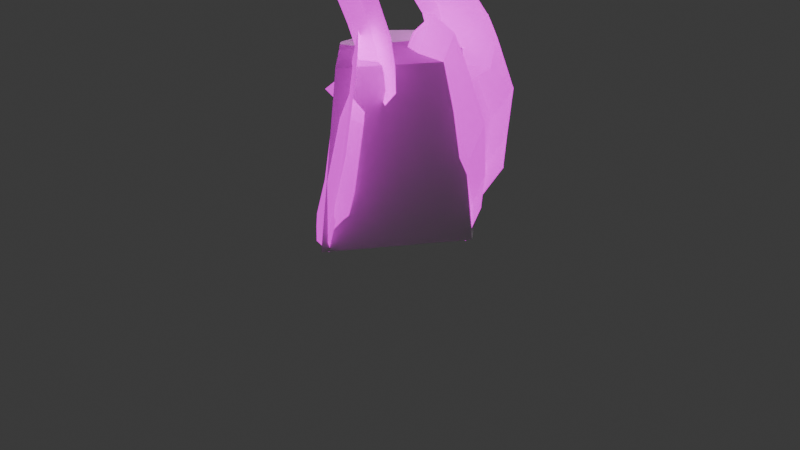 # Source: saving_flower.blend  (saved by Blender 4.0.36; exported with 4.5.12 LTS)
import bpy
from mathutils import Matrix  # noqa: F401  (used for matrix-valued properties, if any)

bpy.ops.wm.read_factory_settings(use_empty=True)
scene = bpy.context.scene
scene.name = 'Scene'

# ---- collections
col_collection = bpy.data.collections.new('Collection'); scene.collection.children.link(col_collection)
col_saving_flower = bpy.data.collections.new('saving_flower'); scene.collection.children.link(col_saving_flower)
col_saving_flower_phy = bpy.data.collections.new('saving_flower_phy'); scene.collection.children.link(col_saving_flower_phy)

# ---- images (referenced by path relative to the original .blend; pixels are not part of the script)
import os
ASSET_DIR = os.environ.get("B2B_ASSET_DIR", "")  # directory of the original .blend (textures are referenced by path, not embedded)
HERE = os.path.dirname(os.path.abspath(__file__))  # packed textures are extracted next to this script under _unpacked/

def load_image(name, relpath, width, height, colorspace="sRGB"):
    """Load a texture the original file referenced (path relative to the .blend, or extracted next to this script)."""
    p = next((c for c in (os.path.join(HERE, relpath), os.path.join(ASSET_DIR, relpath)) if relpath and os.path.exists(c)), "")
    if p:
        img = bpy.data.images.load(p, check_existing=True)
        img.name = name
    else:  # same state as the original file: an image datablock whose file is absent (Cycles renders it pink)
        img = bpy.data.images.new(name, width, height)
        img.source = "FILE"
        img.filepath = "//" + (relpath or name)
    img.colorspace_settings.name = colorspace
    return img
img_saving_flower_albedo_psd = load_image('saving_flower_albedo.psd', 'saving_flower_albedo.psd', 1024, 1024, 'sRGB')
img_saving_flower_psd = load_image('saving_flower.psd', 'saving_flower.psd', 1024, 1024, 'sRGB')

# ---- materials (node trees are filled in below, after node groups)
mat_saving_flower = bpy.data.materials.new('saving_flower')
mat_saving_flower.alpha_threshold = 0.0
mat_saving_flower.use_transparent_shadow = False
mat_saving_flower.roughness = 0.5
mat_saving_flower.line_color = (0.0, 0.0, 0.0, 1.0)

# ---- material node trees
mat_saving_flower.use_nodes = True; mat_saving_flower.node_tree.nodes.clear()
_N = mat_saving_flower.node_tree.nodes; _L = mat_saving_flower.node_tree.links
n0 = _N.new('ShaderNodeOutputMaterial'); n0.name = 'Material Output'; n0.location = (300, 300)
n1 = _N.new('ShaderNodeBsdfPrincipled'); n1.name = 'Principled BSDF'; n1.location = (10, 300)
n1.inputs[2].default_value = 1.0
n1.inputs[3].default_value = 1.0
n1.inputs[28].default_value = 1.0
n2 = _N.new('ShaderNodeTexImage'); n2.name = 'Image Texture'; n2.location = (-280, 280)
n2.image = img_saving_flower_albedo_psd
n2.interpolation = 'Closest'
n3 = _N.new('ShaderNodeTexImage'); n3.name = 'Image Texture.001'; n3.location = (-280, -240)
n3.image = img_saving_flower_psd
_L.new(n1.outputs[0], n0.inputs[0])
_L.new(n2.outputs[0], n1.inputs[0])
_L.new(n3.outputs[0], n1.inputs[27])
n0.is_active_output = True

# ---- world
world_world = bpy.data.worlds.new('World'); scene.world = world_world
world_world.use_nodes = True; world_world.node_tree.nodes.clear()
_N = world_world.node_tree.nodes; _L = world_world.node_tree.links
n0 = _N.new('ShaderNodeOutputWorld'); n0.name = 'World Output'; n0.location = (300, 300)
n1 = _N.new('ShaderNodeBackground'); n1.name = 'Background'; n1.location = (10, 300)
n1.inputs[0].default_value = (0.05088, 0.05088, 0.05088, 1.0)
_L.new(n1.outputs[0], n0.inputs[0])
n0.is_active_output = True
world_world.color = (0.05088, 0.05088, 0.05088)
world_world.use_sun_shadow = False
world_world.sun_shadow_jitter_overblur = 0.0

# ---- cameras
cam_camera = bpy.data.cameras.new('Camera')
cam_camera.clip_end = 100.0
cam_camera.ortho_scale = 7.314

# ---- lights
light_light = bpy.data.lights.new('Light', 'POINT')
light_light.transmission_factor = 0.0
light_light.use_soft_falloff = False
light_light.energy = 1000.0
light_light.shadow_soft_size = 0.1
light_light.shadow_maximum_resolution = 0.006
light_light.use_absolute_resolution = True

# ---- meshes
me_cube = bpy.data.meshes.new('Cube')
me_cube.from_pydata([(0.2367, 0.1487, 0.1385), (0.2023, -0.1061, -0.3579), (-0.07732, -0.457, 0.1385), (0.1111, -0.282, -0.3579), (-0.215, 0.3829, -0.3159), (-0.2919, 0.4228, -0.3579), (-0.5291, -0.2227, -0.3159), (-0.606, -0.1828, -0.3579), (-0.1712, -0.125, 0.02537), (-0.2898, -0.06344, -0.09399), (-0.08869, 0.0341, 0.02537), (-0.2073, 0.09564, -0.09399), (-0.4118, -0.4052, 0.2614), (-0.7044, 0.05757, -0.1457), (0.03052, 0.06624, 0.4794), (-0.262, 0.529, 0.07229), (-0.3043, 0.03536, 0.2956), (-0.4455, -0.02392, 0.2025), (-0.3267, 0.1988, 0.2255), (-0.4679, 0.1395, 0.1324), (-0.6082, 0.1288, 0.9712), (-0.5318, 0.03774, 0.4671), (-0.5787, 0.2735, 0.387), (-0.6537, 0.1131, 0.3596), (-0.7206, -0.3245, 0.2778), (-0.7958, 0.32, 0.06729), (-0.2446, -0.1235, 0.7233), (-0.3199, 0.5211, 0.5128), (-0.5559, 0.2175, -0.58), (-0.4007, -0.4468, -0.58), (0.1635, 0.1371, -0.58), (0.2086, -0.05587, -0.58), (-0.4167, -0.4218, 0.2808), (-0.2385, -0.1795, 0.3844), (-0.3836, -0.2575, 0.4848), (-0.009916, -0.4123, 0.5215), (-0.2339, -0.6169, 0.4259), (-0.126, -0.5091, 0.6414), (0.1265, -0.5396, 0.4245), (-0.1509, -0.6906, 0.3857), (0.05959, -0.6752, 0.5445), (0.2008, -0.6354, 0.2439), (-0.08947, -0.7642, 0.2629), (0.1602, -0.7959, 0.3429), (0.2434, -0.7968, -0.3767), (-0.03824, -0.9193, -0.2936), (0.2187, -0.9771, -0.3125), (0.07546, -0.7831, -0.8356), (-0.1796, -0.9154, -0.6991), (0.05292, -0.973, -0.8102), (0.04242, -0.7728, -0.9895), (-0.2219, -0.8945, -0.8608), (0.01068, -0.9618, -0.9663), (0.05308, -0.7571, -1.03), (-0.2382, -0.8851, -1.028), (0.0185, -0.947, -1.03), (0.01081, -0.02207, 0.3566), (-0.1264, 0.2496, 0.3651), (-0.1357, 0.1275, 0.5091), (0.1101, 0.2063, 0.6502), (0.2271, -0.03629, 0.5364), (0.1847, 0.06999, 0.761), (0.3442, 0.186, 0.6679), (0.3209, -0.02868, 0.4663), (0.4775, 0.05359, 0.648), (0.4733, 0.2054, 0.5045), (0.3512, 0.001608, 0.3246), (0.58, 0.09472, 0.4033), (0.6843, 0.3469, -0.1764), (0.5353, 0.06457, -0.1403), (0.7744, 0.174, -0.1672), (0.6464, 0.417, -0.7172), (0.4962, 0.1374, -0.7008), (0.736, 0.2466, -0.7198), (0.6193, 0.4078, -1.033), (0.4685, 0.1279, -1.022), (0.7085, 0.2368, -1.039), (0.6206, 0.4051, -1.071), (0.4693, 0.1258, -1.052), (0.7097, 0.234, -1.068), (-0.0783, -0.4138, 0.9771), (0.1793, -0.6654, 1.134), (0.3649, -0.8315, 1.037), (0.4655, -0.9522, 0.8352), (0.524, -1.133, 0.1798), (0.3582, -1.129, -0.3179), (0.316, -1.118, -0.474), (0.3238, -1.103, -0.5382), (0.03693, 0.1449, 0.9239), (0.3573, 0.0874, 1.176), (0.6501, 0.071, 1.063), (0.7526, 0.1121, 0.818), (0.947, 0.1914, 0.2476), (0.9086, 0.2641, -0.3051), (0.8811, 0.2543, -0.6239), (0.8824, 0.2514, -0.6534), (-0.2208, 0.003798, 0.5815), (-0.281, -0.2781, 0.4924), (-0.1594, -0.165, 0.3991), (-0.04639, -0.4453, 0.694), (-0.01008, -0.159, 0.7273), (0.1115, -0.3365, 0.6224), (-0.05799, -0.4967, 0.8977), (-0.006418, -0.2021, 0.8389), (0.129, -0.4017, 0.8804), (-0.1609, -0.4935, 1.086), (-0.07295, -0.2089, 0.9782), (0.02619, -0.3997, 1.111), (-0.6148, -0.374, 1.507), (-0.4771, -0.1141, 1.368), (-0.445, -0.2767, 1.57), (-1.021, -0.1532, 1.622), (-0.8317, 0.07783, 1.479), (-0.8807, -0.04968, 1.711), (-1.152, -0.08381, 1.674), (-0.98, 0.1434, 1.521), (-1.015, 0.02549, 1.757), (-1.193, -0.08547, 1.692), (-1.119, 0.2069, 1.591), (-1.074, 0.03465, 1.786), (0.3375, -0.4957, 0.4286), (0.628, -0.629, 0.6579), (0.6595, -0.6662, 0.92), (0.5714, -0.6346, 1.154), (0.1176, -0.4748, 1.618), (-0.3405, -0.2935, 1.752), (-0.4874, -0.2435, 1.795), (-0.5518, -0.2445, 1.822), (-0.19, 0.457, 0.3225), (-0.4867, 0.5244, 0.3327), (-0.3984, 0.4368, 0.475), (-0.302, 0.6738, 0.6202), (-0.04077, 0.6112, 0.5049), (-0.1493, 0.6424, 0.7302), (-0.1371, 0.8409, 0.6406), (0.01312, 0.6896, 0.4361), (0.04989, 0.8594, 0.6208), (-0.06992, 0.9556, 0.4791), (0.008859, 0.7347, 0.2952), (0.08322, 0.9689, 0.3779), (-0.04536, 1.22, -0.1973), (0.07709, 0.9249, -0.1666), (0.1453, 1.179, -0.189), (-0.1244, 1.245, -0.7376), (-0.004823, 0.9512, -0.7266), (0.06398, 1.206, -0.7412), (-0.135, 1.224, -1.053), (-0.0157, 0.9295, -1.048), (0.0535, 1.184, -1.06), (-0.1322, 1.224, -1.092), (-0.01357, 0.9294, -1.078), (0.05646, 1.184, -1.09), (-0.1655, 0.491, 0.8526), (0.08351, 0.6966, 1.108), (0.2827, 0.9136, 0.9984), (0.3161, 1.023, 0.7555), (0.3782, 1.233, 0.1886), (0.2968, 1.26, -0.3635), (0.2864, 1.238, -0.6828), (0.2893, 1.238, -0.7123), (-0.3795, 0.3655, 0.547), (-0.1909, 0.1081, 0.4535), (-0.2028, 0.2828, 0.363), (0.05883, 0.2757, 0.6597), (-0.1553, 0.5411, 0.6971), (0.08312, 0.4431, 0.5899), (0.06702, 0.3113, 0.8654), (-0.1362, 0.5699, 0.8101), (0.1244, 0.4787, 0.8497), (-0.03119, 0.3315, 1.056), (-0.1965, 0.5892, 0.9509), (0.02715, 0.4977, 1.082), (-0.5043, 0.3552, 1.481), (-0.613, 0.6165, 1.346), (-0.4633, 0.5217, 1.546), (-0.9777, 0.3283, 1.598), (-1.027, 0.5952, 1.458), (-0.9666, 0.4961, 1.689), (-1.119, 0.2873, 1.649), (-1.182, 0.5558, 1.501), (-1.116, 0.4596, 1.735), (-1.145, 0.255, 1.666), (-1.323, 0.5, 1.57), (-1.162, 0.4211, 1.763), (0.3782, 0.4232, 0.3938), (0.6696, 0.5472, 0.6246), (0.7149, 0.5564, 0.8872), (0.622, 0.5472, 1.122), (0.1373, 0.5339, 1.591), (-0.3729, 0.5533, 1.728), (-0.5261, 0.541, 1.772), (-0.573, 0.5121, 1.799)], [], [(0, 14, 12), (3, 2, 6, 7), (7, 6, 4, 5), (1, 30, 28), (1, 0, 2, 3), (5, 4, 0, 1), (10, 11, 19), (4, 15, 14), (2, 12, 13), (6, 13, 15), (8, 9, 13, 12), (10, 8, 12, 14), (9, 11, 15, 13), (11, 10, 14, 15), (19, 17, 21), (8, 10, 18), (11, 9, 17), (9, 8, 16), (22, 23, 21), (17, 16, 20), (18, 19, 23), (16, 18, 22), (14, 26, 27), (12, 24, 26), (15, 27, 25), (13, 25, 24), (14, 12, 26), (15, 14, 27), (13, 15, 25), (12, 13, 24), (4, 6, 15), (0, 4, 14), (2, 0, 12), (6, 2, 13), (22, 18, 23), (23, 19, 21), (21, 17, 20), (20, 16, 22), (19, 11, 17), (17, 9, 16), (16, 8, 18), (18, 10, 19), (20, 22, 21), (28, 30, 31, 29), (7, 29, 31), (5, 28, 29), (3, 31, 30), (7, 5, 29), (3, 7, 31), (1, 3, 30), (5, 1, 28), (33, 34, 32), (36, 37, 40, 39), (32, 34, 37, 36), (34, 33, 35, 37), (33, 32, 36, 35), (39, 40, 43, 42), (37, 35, 38, 40), (35, 36, 39, 38), (42, 43, 46, 45), (40, 38, 41, 43), (38, 39, 42, 41), (45, 46, 49, 48), (43, 41, 44, 46), (41, 42, 45, 44), (48, 49, 52, 51), (46, 44, 47, 49), (44, 45, 48, 47), (51, 52, 55, 54), (49, 47, 50, 52), (47, 48, 51, 50), (53, 54, 55), (52, 50, 53, 55), (50, 51, 54, 53), (57, 56, 58), (61, 60, 63, 64), (58, 56, 60, 61), (57, 58, 61, 59), (56, 57, 59, 60), (64, 63, 66, 67), (59, 61, 64, 62), (60, 59, 62, 63), (67, 66, 69, 70), (62, 64, 67, 65), (63, 62, 65, 66), (70, 69, 72, 73), (65, 67, 70, 68), (66, 65, 68, 69), (73, 72, 75, 76), (68, 70, 73, 71), (69, 68, 71, 72), (76, 75, 78, 79), (71, 73, 76, 74), (72, 71, 74, 75), (77, 79, 78), (74, 76, 79, 77), (75, 74, 77, 78), (46, 49, 85, 84), (34, 37, 81, 80), (43, 46, 84, 83), (52, 55, 87, 86), (40, 43, 83, 82), (49, 52, 86, 85), (37, 40, 82, 81), (61, 58, 88, 89), (70, 67, 91, 92), (79, 76, 94, 95), (67, 64, 90, 91), (76, 73, 93, 94), (64, 61, 89, 90), (73, 70, 92, 93), (97, 98, 96), (100, 101, 104, 103), (96, 98, 101, 100), (98, 97, 99, 101), (97, 96, 100, 99), (103, 104, 107, 106), (101, 99, 102, 104), (99, 100, 103, 102), (106, 107, 110, 109), (104, 102, 105, 107), (102, 103, 106, 105), (109, 110, 113, 112), (107, 105, 108, 110), (105, 106, 109, 108), (112, 113, 116, 115), (110, 108, 111, 113), (108, 109, 112, 111), (115, 116, 119, 118), (113, 111, 114, 116), (111, 112, 115, 114), (117, 118, 119), (116, 114, 117, 119), (114, 115, 118, 117), (110, 113, 125, 124), (98, 101, 121, 120), (107, 110, 124, 123), (116, 119, 127, 126), (104, 107, 123, 122), (113, 116, 126, 125), (101, 104, 122, 121), (129, 128, 130), (133, 132, 135, 136), (130, 128, 132, 133), (129, 130, 133, 131), (128, 129, 131, 132), (136, 135, 138, 139), (131, 133, 136, 134), (132, 131, 134, 135), (139, 138, 141, 142), (134, 136, 139, 137), (135, 134, 137, 138), (142, 141, 144, 145), (137, 139, 142, 140), (138, 137, 140, 141), (145, 144, 147, 148), (140, 142, 145, 143), (141, 140, 143, 144), (148, 147, 150, 151), (143, 145, 148, 146), (144, 143, 146, 147), (149, 151, 150), (146, 148, 151, 149), (147, 146, 149, 150), (133, 130, 152, 153), (142, 139, 155, 156), (151, 148, 158, 159), (139, 136, 154, 155), (148, 145, 157, 158), (136, 133, 153, 154), (145, 142, 156, 157), (161, 162, 160), (164, 165, 168, 167), (160, 162, 165, 164), (162, 161, 163, 165), (161, 160, 164, 163), (167, 168, 171, 170), (165, 163, 166, 168), (163, 164, 167, 166), (170, 171, 174, 173), (168, 166, 169, 171), (166, 167, 170, 169), (173, 174, 177, 176), (171, 169, 172, 174), (169, 170, 173, 172), (176, 177, 180, 179), (174, 172, 175, 177), (172, 173, 176, 175), (179, 180, 183, 182), (177, 175, 178, 180), (175, 176, 179, 178), (181, 182, 183), (180, 178, 181, 183), (178, 179, 182, 181), (174, 177, 189, 188), (162, 165, 185, 184), (171, 174, 188, 187), (180, 183, 191, 190), (168, 171, 187, 186), (177, 180, 190, 189), (165, 168, 186, 185)])
_uv = me_cube.uv_layers.new(name='UVMap')
_uv.uv.foreach_set('vector', [0.4555, 0.8939, 0.4087, 0.8654, 0.5021, 0.8655, 0.506, 0.9153, 0.4994, 0.8847, 0.5161, 0.9133, 0.5151, 0.9186, 0.5151, 0.9186, 0.5161, 0.9133, 0.4849, 0.9299, 0.4947, 0.9273, 0.5014, 0.911, 0.5213, 0.9232, 0.5087, 0.9257, 0.5014, 0.911, 0.4555, 0.8939, 0.4994, 0.8847, 0.506, 0.9153, 0.4947, 0.9273, 0.4849, 0.9299, 0.4555, 0.8939, 0.5014, 0.911, 0.1926, 0.5295, 0.1705, 0.5174, 0.187, 0.5123, 0.4849, 0.9299, 0.463, 0.9404, 0.4087, 0.8654, 0.4994, 0.8847, 0.5021, 0.8655, 0.5203, 0.9197, 0.5161, 0.9133, 0.5203, 0.9197, 0.463, 0.9404, 0.2051, 0.5072, 0.1824, 0.4948, 0.1239, 0.4498, 0.2523, 0.4514, 0.1926, 0.5295, 0.2051, 0.5072, 0.2523, 0.4514, 0.2517, 0.5785, 0.1824, 0.4948, 0.1705, 0.5174, 0.1245, 0.5785, 0.1239, 0.4498, 0.1705, 0.5174, 0.1926, 0.5295, 0.2517, 0.5785, 0.1245, 0.5785, 0.187, 0.5123, 0.1877, 0.512, 0.1877, 0.5127, 0.2051, 0.5072, 0.1926, 0.5295, 0.1873, 0.513, 0.1705, 0.5174, 0.1824, 0.4948, 0.1877, 0.512, 0.1824, 0.4948, 0.2051, 0.5072, 0.188, 0.5127, 0.1877, 0.5128, 0.1876, 0.5127, 0.1877, 0.5127, 0.1877, 0.512, 0.188, 0.5127, 0.1878, 0.5129, 0.1873, 0.513, 0.187, 0.5123, 0.1876, 0.5127, 0.188, 0.5127, 0.1873, 0.513, 0.1877, 0.5128, 0.5784, 0.7965, 0.5243, 0.8833, 0.4634, 0.8509, 0.5487, 0.9827, 0.4869, 0.9461, 0.5243, 0.8833, 0.3745, 0.7965, 0.4634, 0.8509, 0.4193, 0.9101, 0.3814, 0.9802, 0.4193, 0.9101, 0.4869, 0.9461, 0.5784, 0.7965, 0.5487, 0.9827, 0.5243, 0.8833, 0.3745, 0.7965, 0.5784, 0.7965, 0.4634, 0.8509, 0.3814, 0.9802, 0.3745, 0.7965, 0.4193, 0.9101, 0.5487, 0.9827, 0.3814, 0.9802, 0.4869, 0.9461, 0.4849, 0.9299, 0.5161, 0.9133, 0.463, 0.9404, 0.4555, 0.8939, 0.4849, 0.9299, 0.4087, 0.8654, 0.4994, 0.8847, 0.4555, 0.8939, 0.5021, 0.8655, 0.5161, 0.9133, 0.4994, 0.8847, 0.5203, 0.9197, 0.1877, 0.5128, 0.1873, 0.513, 0.1876, 0.5127, 0.1876, 0.5127, 0.187, 0.5123, 0.1877, 0.5127, 0.1877, 0.5127, 0.1877, 0.512, 0.1878, 0.5129, 0.1878, 0.5129, 0.188, 0.5127, 0.1877, 0.5128, 0.187, 0.5123, 0.1705, 0.5174, 0.1877, 0.512, 0.1877, 0.512, 0.1824, 0.4948, 0.188, 0.5127, 0.188, 0.5127, 0.2051, 0.5072, 0.1873, 0.513, 0.1873, 0.513, 0.1926, 0.5295, 0.187, 0.5123, 0.1878, 0.5129, 0.1877, 0.5128, 0.1877, 0.5127, 0.5087, 0.9257, 0.5213, 0.9232, 0.5385, 0.933, 0.5199, 0.923, 0.5151, 0.9186, 0.5199, 0.923, 0.5385, 0.933, 0.4947, 0.9273, 0.5087, 0.9257, 0.5199, 0.923, 0.506, 0.9153, 0.5385, 0.933, 0.5213, 0.9232, 0.5151, 0.9186, 0.4947, 0.9273, 0.5199, 0.923, 0.506, 0.9153, 0.5151, 0.9186, 0.5385, 0.933, 0.5014, 0.911, 0.506, 0.9153, 0.5213, 0.9232, 0.4947, 0.9273, 0.5014, 0.911, 0.5087, 0.9257, 0.848, 0.5407, 0.8781, 0.5412, 0.8477, 0.5472, 0.8167, 0.5676, 0.8436, 0.6008, 0.8064, 0.6182, 0.7948, 0.572, 0.8477, 0.5472, 0.8781, 0.5412, 0.8436, 0.6008, 0.8167, 0.5676, 0.8781, 0.5412, 0.848, 0.5407, 0.8227, 0.518, 0.8404, 0.4949, 0.848, 0.5407, 0.8477, 0.5472, 0.8167, 0.5676, 0.8227, 0.518, 0.7948, 0.572, 0.8064, 0.6182, 0.7661, 0.6235, 0.7633, 0.5739, 0.8404, 0.4949, 0.8227, 0.518, 0.7904, 0.5124, 0.8002, 0.4827, 0.8227, 0.518, 0.8167, 0.5676, 0.7948, 0.572, 0.7904, 0.5124, 0.7633, 0.5739, 0.7661, 0.6235, 0.6384, 0.6274, 0.6428, 0.5771, 0.8002, 0.4827, 0.7904, 0.5124, 0.753, 0.5129, 0.7591, 0.4801, 0.7904, 0.5124, 0.7948, 0.572, 0.7633, 0.5739, 0.753, 0.5129, 0.6428, 0.5771, 0.6384, 0.6274, 0.5475, 0.6035, 0.5772, 0.5695, 0.7591, 0.4801, 0.753, 0.5129, 0.6362, 0.5177, 0.6369, 0.4828, 0.753, 0.5129, 0.7633, 0.5739, 0.6428, 0.5771, 0.6362, 0.5177, 0.5772, 0.5695, 0.5475, 0.6035, 0.5254, 0.5746, 0.5631, 0.5645, 0.6369, 0.4828, 0.6362, 0.5177, 0.5655, 0.5395, 0.5437, 0.511, 0.6362, 0.5177, 0.6428, 0.5771, 0.5772, 0.5695, 0.5655, 0.5395, 0.5631, 0.5645, 0.5254, 0.5746, 0.5232, 0.5576, 0.5565, 0.5607, 0.5437, 0.511, 0.5655, 0.5395, 0.5552, 0.5504, 0.5209, 0.5426, 0.5655, 0.5395, 0.5772, 0.5695, 0.5631, 0.5645, 0.5552, 0.5504, 0.5538, 0.5538, 0.5565, 0.5607, 0.5232, 0.5576, 0.5209, 0.5426, 0.5552, 0.5504, 0.5538, 0.5538, 0.5232, 0.5576, 0.5552, 0.5504, 0.5631, 0.5645, 0.5565, 0.5607, 0.5538, 0.5538, 0.4472, 0.5476, 0.4455, 0.5453, 0.4743, 0.5453, 0.4419, 0.4912, 0.4097, 0.5238, 0.3847, 0.5192, 0.3945, 0.4709, 0.4743, 0.5453, 0.4455, 0.5453, 0.4097, 0.5238, 0.4419, 0.4912, 0.4472, 0.5476, 0.4743, 0.5453, 0.4333, 0.6003, 0.4336, 0.571, 0.4455, 0.5453, 0.4472, 0.5476, 0.4336, 0.571, 0.4097, 0.5238, 0.3945, 0.4709, 0.3847, 0.5192, 0.3531, 0.5164, 0.3541, 0.4711, 0.4336, 0.571, 0.4333, 0.6003, 0.3788, 0.6089, 0.3986, 0.5818, 0.4097, 0.5238, 0.4336, 0.571, 0.3986, 0.5818, 0.3847, 0.5192, 0.3541, 0.4711, 0.3531, 0.5164, 0.2549, 0.4947, 0.2488, 0.4464, 0.3986, 0.5818, 0.3788, 0.6089, 0.3323, 0.5976, 0.3597, 0.5753, 0.3847, 0.5192, 0.3986, 0.5818, 0.3597, 0.5753, 0.3531, 0.5164, 0.2488, 0.4464, 0.2549, 0.4947, 0.1632, 0.4829, 0.1496, 0.445, 0.3597, 0.5753, 0.3323, 0.5976, 0.2218, 0.5823, 0.2267, 0.5476, 0.3531, 0.5164, 0.3597, 0.5753, 0.2267, 0.5476, 0.2549, 0.4947, 0.1496, 0.445, 0.1632, 0.4829, 0.132, 0.4878, 0.1001, 0.4763, 0.2267, 0.5476, 0.2218, 0.5823, 0.1284, 0.5479, 0.1474, 0.5201, 0.2549, 0.4947, 0.2267, 0.5476, 0.1474, 0.5201, 0.1632, 0.4829, 0.1001, 0.4763, 0.132, 0.4878, 0.1301, 0.489, 0.09801, 0.4826, 0.1474, 0.5201, 0.1284, 0.5479, 0.09553, 0.4904, 0.1263, 0.501, 0.1632, 0.4829, 0.1474, 0.5201, 0.1263, 0.501, 0.132, 0.4878, 0.1254, 0.4973, 0.09801, 0.4826, 0.1301, 0.489, 0.1263, 0.501, 0.09553, 0.4904, 0.09801, 0.4826, 0.1254, 0.4973, 0.132, 0.4878, 0.1263, 0.501, 0.1254, 0.4973, 0.1301, 0.489, 0.1954, 0.3671, 0.116, 0.3948, 0.1908, 0.3343, 0.2702, 0.3065, 0.3391, 0.5038, 0.3574, 0.4436, 0.4322, 0.3831, 0.4139, 0.4433, 0.3036, 0.3834, 0.1954, 0.3671, 0.2702, 0.3065, 0.3784, 0.3228, 0.0914, 0.4033, 0.08076, 0.4036, 0.1556, 0.343, 0.1662, 0.3428, 0.3383, 0.4052, 0.3036, 0.3834, 0.3784, 0.3228, 0.4132, 0.3446, 0.116, 0.3948, 0.0914, 0.4033, 0.1662, 0.3428, 0.1908, 0.3343, 0.3574, 0.4436, 0.3383, 0.4052, 0.4132, 0.3446, 0.4322, 0.3831, 0.7497, 0.3345, 0.7338, 0.2704, 0.7846, 0.3216, 0.8005, 0.3856, 0.5743, 0.3673, 0.6717, 0.3719, 0.7226, 0.423, 0.6252, 0.4184, 0.4426, 0.3052, 0.4471, 0.3068, 0.4979, 0.358, 0.4934, 0.3563, 0.6717, 0.3719, 0.7148, 0.3709, 0.7656, 0.422, 0.7226, 0.423, 0.4471, 0.3068, 0.4926, 0.3305, 0.5435, 0.3817, 0.4979, 0.358, 0.7148, 0.3709, 0.7497, 0.3345, 0.8005, 0.3856, 0.7656, 0.422, 0.4926, 0.3305, 0.5743, 0.3673, 0.6252, 0.4184, 0.5435, 0.3817, 0.1155, 0.4941, 0.09144, 0.4838, 0.1174, 0.4863, 0.1486, 0.4739, 0.1377, 0.4379, 0.178, 0.4322, 0.1708, 0.4757, 0.1174, 0.4863, 0.09144, 0.4838, 0.1377, 0.4379, 0.1486, 0.4739, 0.09144, 0.4838, 0.1155, 0.4941, 0.1425, 0.5217, 0.1135, 0.5419, 0.1155, 0.4941, 0.1174, 0.4863, 0.1486, 0.4739, 0.1425, 0.5217, 0.1708, 0.4757, 0.178, 0.4322, 0.2175, 0.4373, 0.2021, 0.4822, 0.1135, 0.5419, 0.1425, 0.5217, 0.1759, 0.5357, 0.153, 0.5641, 0.1425, 0.5217, 0.1486, 0.4739, 0.1708, 0.4757, 0.1759, 0.5357, 0.2021, 0.4822, 0.2175, 0.4373, 0.3413, 0.4613, 0.3207, 0.5067, 0.153, 0.5641, 0.1759, 0.5357, 0.2139, 0.5445, 0.1931, 0.5753, 0.1759, 0.5357, 0.1708, 0.4757, 0.2021, 0.4822, 0.2139, 0.5445, 0.3207, 0.5067, 0.3413, 0.4613, 0.4194, 0.5043, 0.3825, 0.5292, 0.1931, 0.5753, 0.2139, 0.5445, 0.3257, 0.5665, 0.3114, 0.5995, 0.2139, 0.5445, 0.2021, 0.4822, 0.3207, 0.5067, 0.3257, 0.5665, 0.3825, 0.5292, 0.4194, 0.5043, 0.4335, 0.5358, 0.3954, 0.5371, 0.3114, 0.5995, 0.3257, 0.5665, 0.3905, 0.5595, 0.4023, 0.5915, 0.3257, 0.5665, 0.3207, 0.5067, 0.3825, 0.5292, 0.3905, 0.5595, 0.3954, 0.5371, 0.4335, 0.5358, 0.4321, 0.5521, 0.4014, 0.5424, 0.4023, 0.5915, 0.3905, 0.5595, 0.4009, 0.5519, 0.431, 0.5668, 0.3905, 0.5595, 0.3825, 0.5292, 0.3954, 0.5371, 0.4009, 0.5519, 0.4028, 0.5493, 0.4014, 0.5424, 0.4321, 0.5521, 0.431, 0.5668, 0.4009, 0.5519, 0.4028, 0.5493, 0.4321, 0.5521, 0.4009, 0.5519, 0.3954, 0.5371, 0.4014, 0.5424, 0.4028, 0.5493, 0.2052, 0.3582, 0.1244, 0.3714, 0.2073, 0.3245, 0.2877, 0.3092, 0.3208, 0.5132, 0.3505, 0.458, 0.4327, 0.4095, 0.4041, 0.4658, 0.3077, 0.3904, 0.2052, 0.3582, 0.2877, 0.3092, 0.3899, 0.3417, 0.09887, 0.3754, 0.08823, 0.3745, 0.1707, 0.327, 0.1818, 0.3287, 0.3381, 0.4171, 0.3077, 0.3904, 0.3899, 0.3417, 0.4201, 0.3686, 0.1244, 0.3714, 0.09887, 0.3754, 0.1818, 0.3287, 0.2073, 0.3245, 0.3505, 0.458, 0.3381, 0.4171, 0.4201, 0.3686, 0.4327, 0.4095, 0.8548, 0.5293, 0.8527, 0.5275, 0.8807, 0.5206, 0.8363, 0.4758, 0.8128, 0.515, 0.7875, 0.5165, 0.7855, 0.4672, 0.8807, 0.5206, 0.8527, 0.5275, 0.8128, 0.515, 0.8363, 0.4758, 0.8548, 0.5293, 0.8807, 0.5206, 0.8539, 0.5838, 0.8472, 0.5553, 0.8527, 0.5275, 0.8548, 0.5293, 0.8472, 0.5553, 0.8128, 0.515, 0.7855, 0.4672, 0.7875, 0.5165, 0.7561, 0.5213, 0.7463, 0.4771, 0.8472, 0.5553, 0.8539, 0.5838, 0.803, 0.6051, 0.8158, 0.574, 0.8128, 0.515, 0.8472, 0.5553, 0.8158, 0.574, 0.7875, 0.5165, 0.7463, 0.4771, 0.7561, 0.5213, 0.6555, 0.5235, 0.6381, 0.478, 0.8158, 0.574, 0.803, 0.6051, 0.7551, 0.6051, 0.7764, 0.577, 0.7875, 0.5165, 0.8158, 0.574, 0.7764, 0.577, 0.7561, 0.5213, 0.6381, 0.478, 0.6555, 0.5235, 0.5637, 0.5337, 0.5414, 0.5001, 0.7764, 0.577, 0.7551, 0.6051, 0.6441, 0.6164, 0.6406, 0.5815, 0.7561, 0.5213, 0.7764, 0.577, 0.6406, 0.5815, 0.6555, 0.5235, 0.5414, 0.5001, 0.5637, 0.5337, 0.5345, 0.5458, 0.5008, 0.5423, 0.6406, 0.5815, 0.6441, 0.6164, 0.5452, 0.6051, 0.5571, 0.5736, 0.6555, 0.5235, 0.6406, 0.5815, 0.5571, 0.5736, 0.5637, 0.5337, 0.5008, 0.5423, 0.5345, 0.5458, 0.5329, 0.5475, 0.5002, 0.5489, 0.5571, 0.5736, 0.5452, 0.6051, 0.4996, 0.557, 0.5321, 0.5601, 0.5637, 0.5337, 0.5571, 0.5736, 0.5321, 0.5601, 0.5345, 0.5458, 0.5303, 0.5567, 0.5002, 0.5489, 0.5329, 0.5475, 0.5321, 0.5601, 0.4996, 0.557, 0.5002, 0.5489, 0.5303, 0.5567, 0.5345, 0.5458, 0.5321, 0.5601, 0.5303, 0.5567, 0.5329, 0.5475, 0.2365, 0.3898, 0.2284, 0.4553, 0.2052, 0.3875, 0.2134, 0.322, 0.4103, 0.4251, 0.3219, 0.3839, 0.2988, 0.316, 0.3871, 0.3573, 0.515, 0.5261, 0.511, 0.5235, 0.4879, 0.4557, 0.4919, 0.4583, 0.3219, 0.3839, 0.2819, 0.368, 0.2588, 0.3001, 0.2988, 0.316, 0.511, 0.5235, 0.4725, 0.4896, 0.4494, 0.4217, 0.4879, 0.4557, 0.2819, 0.368, 0.2365, 0.3898, 0.2134, 0.322, 0.2588, 0.3001, 0.4725, 0.4896, 0.4103, 0.4251, 0.3871, 0.3573, 0.4494, 0.4217, 0.527, 0.5549, 0.4883, 0.542, 0.5322, 0.5473, 0.5651, 0.5289, 0.5359, 0.4859, 0.5827, 0.4704, 0.588, 0.5263, 0.5322, 0.5473, 0.4883, 0.542, 0.5359, 0.4859, 0.5651, 0.5289, 0.4883, 0.542, 0.527, 0.5549, 0.5505, 0.5844, 0.5309, 0.6105, 0.527, 0.5549, 0.5322, 0.5473, 0.5651, 0.5289, 0.5505, 0.5844, 0.588, 0.5263, 0.5827, 0.4704, 0.6241, 0.4723, 0.6219, 0.526, 0.5309, 0.6105, 0.5505, 0.5844, 0.5842, 0.5922, 0.5792, 0.6232, 0.5505, 0.5844, 0.5651, 0.5289, 0.588, 0.5263, 0.5842, 0.5922, 0.6219, 0.526, 0.6241, 0.4723, 0.7431, 0.4838, 0.7385, 0.5305, 0.5792, 0.6232, 0.5842, 0.5922, 0.6221, 0.5917, 0.6229, 0.6232, 0.5842, 0.5922, 0.588, 0.5263, 0.6219, 0.526, 0.6221, 0.5917, 0.7385, 0.5305, 0.7431, 0.4838, 0.8274, 0.5134, 0.8007, 0.542, 0.6229, 0.6232, 0.6221, 0.5917, 0.7372, 0.5854, 0.741, 0.6168, 0.6221, 0.5917, 0.6219, 0.526, 0.7385, 0.5305, 0.7372, 0.5854, 0.8007, 0.542, 0.8274, 0.5134, 0.8447, 0.5407, 0.8115, 0.5472, 0.741, 0.6168, 0.7372, 0.5854, 0.8049, 0.5696, 0.8248, 0.5951, 0.7372, 0.5854, 0.7385, 0.5305, 0.8007, 0.542, 0.8049, 0.5696, 0.8115, 0.5472, 0.8447, 0.5407, 0.8453, 0.556, 0.8161, 0.5506, 0.8248, 0.5951, 0.8049, 0.5696, 0.8161, 0.56, 0.8461, 0.5692, 0.8049, 0.5696, 0.8007, 0.542, 0.8115, 0.5472, 0.8161, 0.56, 0.8178, 0.5569, 0.8161, 0.5506, 0.8453, 0.556, 0.8461, 0.5692, 0.8161, 0.56, 0.8178, 0.5569, 0.8453, 0.556, 0.8161, 0.56, 0.8115, 0.5472, 0.8161, 0.5506, 0.8178, 0.5569, 0.2156, 0.3578, 0.1325, 0.3703, 0.217, 0.3248, 0.3008, 0.3123, 0.329, 0.5208, 0.3575, 0.4635, 0.4422, 0.419, 0.4132, 0.4748, 0.3177, 0.3943, 0.2156, 0.3578, 0.3008, 0.3123, 0.4024, 0.3493, 0.107, 0.3733, 0.09674, 0.3707, 0.1819, 0.327, 0.1916, 0.3287, 0.347, 0.4223, 0.3177, 0.3943, 0.4024, 0.3493, 0.4316, 0.3775, 0.1325, 0.3703, 0.107, 0.3733, 0.1916, 0.3287, 0.217, 0.3248, 0.3575, 0.4635, 0.347, 0.4223, 0.4316, 0.3775, 0.4422, 0.419])
me_cube.materials.append(mat_saving_flower)
me_cube.use_mirror_vertex_groups = False
me_cube.update()
me_plane = bpy.data.meshes.new('Plane')
me_plane.from_pydata([(0.0198, -1.039, 6.948e-05), (0.8268, 0.1956, 6.948e-05), (-0.7624, 0.3891, 6.948e-05), (0.006246, 1.24, 6.948e-05), (-0.7241, -0.325, 6.948e-05), (-0.5845, -0.2275, 1.765), (-0.01446, -0.7747, 1.765), (0.6039, 0.1714, 1.765), (-0.02484, 0.972, 1.765), (-0.6138, 0.3197, 1.765)], [], [(0, 4, 2, 3, 1), (6, 7, 8, 9, 5), (2, 4, 5, 9), (1, 3, 8, 7), (4, 0, 6, 5), (3, 2, 9, 8), (0, 1, 7, 6)])
_uv = me_plane.uv_layers.new(name='UVMap')
_uv.uv.foreach_set('vector', [0.0, 0.0, 0.0, 0.5, 0.0, 1.0, 1.0, 1.0, 1.0, 0.0, 0.0, 0.0, 1.0, 0.0, 1.0, 1.0, 0.0, 1.0, 0.0, 0.5, 0.0, 1.0, 0.0, 0.5, 0.0, 0.5, 0.0, 1.0, 1.0, 0.0, 1.0, 1.0, 1.0, 1.0, 1.0, 0.0, 0.0, 0.5, 0.0, 0.0, 0.0, 0.0, 0.0, 0.5, 1.0, 1.0, 0.0, 1.0, 0.0, 1.0, 1.0, 1.0, 0.0, 0.0, 1.0, 0.0, 1.0, 0.0, 0.0, 0.0])
me_plane.update()

# ---- objects
ob_light = bpy.data.objects.new('Light', light_light)
ob_camera = bpy.data.objects.new('Camera', cam_camera)
ob_saving_flower = bpy.data.objects.new('saving_flower', me_cube)
ob_saving_flower_phy = bpy.data.objects.new('saving_flower_phy', me_plane)

# ---- transforms, parenting, visibility, modifiers, constraints
ob_light.location = (-2.158, 7.184, 6.921)
ob_light.rotation_euler = (0.6503, 0.05522, 1.866)
ob_light.lock_rotations_4d = False
ob_light.empty_display_type = 'ARROWS'
ob_light.color = (0.0, 0.0, 0.0, 0.0)
ob_light.lineart.crease_threshold = 0.0
ob_camera.location = (7.359, -6.926, 4.958)
ob_camera.rotation_euler = (1.109, 0.0, 0.8149)
ob_camera.lock_rotations_4d = False
ob_camera.empty_display_type = 'ARROWS'
ob_camera.color = (0.0, 0.0, 0.0, 0.0)
ob_camera.display_type = 'WIRE'
ob_camera.lineart.crease_threshold = 0.0
ob_saving_flower.location = (0.0, 0.0, 1.0)
ob_saving_flower.lock_rotations_4d = False
ob_saving_flower.empty_display_type = 'ARROWS'
ob_saving_flower.lineart.crease_threshold = 0.0
ob_saving_flower_phy.location = (0.0, 0.0, 0.0)

# ---- collection membership
col_collection.objects.link(ob_light)
col_collection.objects.link(ob_camera)
col_saving_flower.objects.link(ob_saving_flower)
col_saving_flower_phy.objects.link(ob_saving_flower_phy)

# ---- scene / render settings (as saved in the file)
scene.camera = ob_camera
scene.frame_start = 1; scene.frame_end = 250; scene.frame_set(0)
scene.render.engine = 'BLENDER_EEVEE_NEXT'
scene.cycles.sampling_pattern = 'TABULATED_SOBOL'
bpy.context.view_layer.update()
